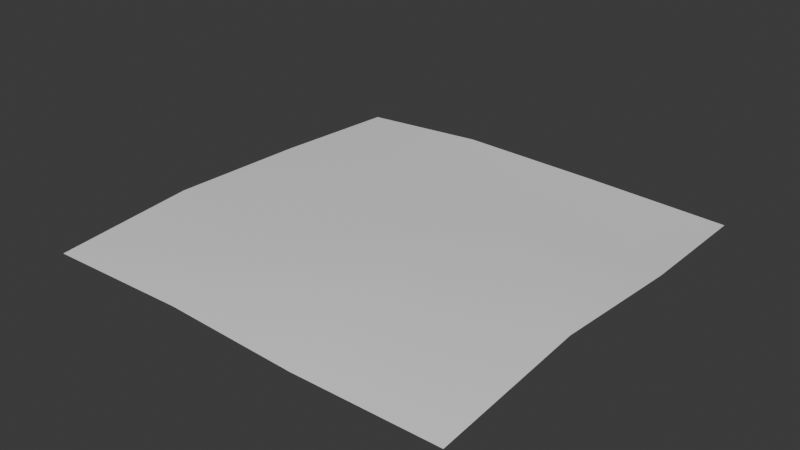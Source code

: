 # Source: SM_Env_Flowers_Flat_01.blend  (saved by Blender 4.5.90; exported with 4.5.12 LTS)
import bpy
from mathutils import Matrix  # noqa: F401  (used for matrix-valued properties, if any)

bpy.ops.wm.read_factory_settings(use_empty=True)
scene = bpy.context.scene
scene.name = 'Scene'

# ---- collections
col_sm_env_flowers_flat_01 = bpy.data.collections.new('SM_Env_Flowers_Flat_01'); scene.collection.children.link(col_sm_env_flowers_flat_01)

# ---- world
world_world = bpy.data.worlds.new('World'); scene.world = world_world
world_world.use_nodes = True; world_world.node_tree.nodes.clear()
_N = world_world.node_tree.nodes; _L = world_world.node_tree.links
n0 = _N.new('ShaderNodeOutputWorld'); n0.name = 'World Output'; n0.location = (200, 100)
n1 = _N.new('ShaderNodeBackground'); n1.name = 'Background'; n1.location = (-200, 100)
n1.inputs[0].default_value = (0.05088, 0.05088, 0.05088, 1.0)
_L.new(n1.outputs[0], n0.inputs[0])
n0.is_active_output = True
world_world.color = (0.05088, 0.05088, 0.05088)
world_world.sun_shadow_jitter_overblur = 0.0

# ---- meshes
me_mesh = bpy.data.meshes.new('Mesh')
me_mesh.from_pydata([(-1.0, -1.0, 7.55e-08), (-0.3051, -0.9962, 0.01285), (0.3445, -1.021, 0.01246), (1.0, -1.0, 7.55e-08), (-1.034, -0.3206, 0.03218), (-0.3133, -0.3489, 0.07996), (0.3119, -0.3072, 0.1425), (1.024, -0.3061, 0.08789), (-1.019, 0.3568, 0.0232), (-0.3831, 0.3778, 0.05869), (0.305, 0.334, 0.05689), (1.032, 0.3543, 0.04372), (-1.0, 1.0, -7.55e-08), (-0.3333, 0.9566, 0.06167), (0.3324, 0.9811, 0.0325), (1.0, 1.0, -7.55e-08)], [], [(1, 5, 0), (0, 5, 4), (2, 6, 1), (1, 6, 5), (2, 3, 6), (6, 3, 7), (5, 9, 4), (4, 9, 8), (6, 10, 5), (5, 10, 9), (6, 7, 10), (10, 7, 11), (8, 9, 12), (12, 9, 13), (9, 10, 13), (13, 10, 14), (10, 11, 14), (14, 11, 15)])
me_mesh.polygons.foreach_set('use_smooth', [True] * 18)
_k = set([(0, 1), (0, 4), (1, 2), (2, 3), (3, 7), (4, 8), (7, 11), (8, 12), (11, 15), (12, 13), (13, 14), (14, 15)])
me_mesh.attributes.new('sharp_edge', 'BOOLEAN', 'EDGE').data.foreach_set('value', [ (min(e.vertices), max(e.vertices)) in _k for e in me_mesh.edges])
_uv = me_mesh.uv_layers.new(name='map1')
_uv.uv.foreach_set('vector', [0.2769, 0.4156, 0.2745, 0.6043, 0.07437, 0.4145, 0.07437, 0.4145, 0.2745, 0.6043, 0.06442, 0.6125, 0.4662, 0.4083, 0.4568, 0.6164, 0.2769, 0.4156, 0.2769, 0.4156, 0.4568, 0.6164, 0.2745, 0.6043, 0.4662, 0.4083, 0.6573, 0.4145, 0.4568, 0.6164, 0.4568, 0.6164, 0.6573, 0.4145, 0.6643, 0.6167, 0.2745, 0.6043, 0.2542, 0.8161, 0.06442, 0.6125, 0.06442, 0.6125, 0.2542, 0.8161, 0.06887, 0.81, 0.4568, 0.6164, 0.4547, 0.8033, 0.2745, 0.6043, 0.2745, 0.6043, 0.4547, 0.8033, 0.2542, 0.8161, 0.4568, 0.6164, 0.6643, 0.6167, 0.4547, 0.8033, 0.4547, 0.8033, 0.6643, 0.6167, 0.6665, 0.8092, 0.06887, 0.81, 0.2542, 0.8161, 0.07437, 0.9974, 0.07437, 0.9974, 0.2542, 0.8161, 0.2687, 0.9848, 0.2542, 0.8161, 0.4547, 0.8033, 0.2687, 0.9848, 0.2687, 0.9848, 0.4547, 0.8033, 0.4627, 0.9919, 0.4547, 0.8033, 0.6665, 0.8092, 0.4627, 0.9919, 0.4627, 0.9919, 0.6665, 0.8092, 0.6573, 0.9974])
me_mesh.materials.append(None)
me_mesh.update()
me_mesh.normals_split_custom_set([tuple(v) for v in zip(*[iter([-0.03025, -0.1258, 0.9916, -0.06062, -0.01958, 0.998, -0.0456, -0.07424, 0.9962, -0.0456, -0.07424, 0.9962, -0.06062, -0.01958, 0.998, -0.06477, -0.01477, 0.9978, 0.009568, -0.1788, 0.9838, -0.003067, -0.009973, 0.9999, -0.03025, -0.1258, 0.9916, -0.03025, -0.1258, 0.9916, -0.003067, -0.009973, 0.9999, -0.06062, -0.01958, 0.998, 0.009568, -0.1788, 0.9838, 0.05053, -0.1528, 0.987, -0.003067, -0.009973, 0.9999, -0.003067, -0.009973, 0.9999, 0.05053, -0.1528, 0.987, 0.06021, -0.01727, 0.998, -0.06062, -0.01958, 0.998, -0.03383, 0.0165, 0.9993, -0.06477, -0.01477, 0.9978, -0.06477, -0.01477, 0.9978, -0.03383, 0.0165, 0.9993, -0.05655, 0.02518, 0.9981, -0.003067, -0.009973, 0.9999, 0.01134, 0.05833, 0.9982, -0.06062, -0.01958, 0.998, -0.06062, -0.01958, 0.998, 0.01134, 0.05833, 0.9982, -0.03383, 0.0165, 0.9993, -0.003067, -0.009973, 0.9999, 0.06021, -0.01727, 0.998, 0.01134, 0.05833, 0.9982, 0.01134, 0.05833, 0.9982, 0.06021, -0.01727, 0.998, 0.02391, 0.06001, 0.9979, -0.05655, 0.02518, 0.9981, -0.03383, 0.0165, 0.9993, -0.07312, 0.02155, 0.9971, -0.07312, 0.02155, 0.9971, -0.03383, 0.0165, 0.9993, -0.03066, 0.009408, 0.9995, -0.03383, 0.0165, 0.9993, 0.01134, 0.05833, 0.9982, -0.03066, 0.009408, 0.9995, -0.03066, 0.009408, 0.9995, 0.01134, 0.05833, 0.9982, 0.03598, 0.04429, 0.9984, 0.01134, 0.05833, 0.9982, 0.02391, 0.06001, 0.9979, 0.03598, 0.04429, 0.9984, 0.03598, 0.04429, 0.9984, 0.02391, 0.06001, 0.9979, 0.04654, 0.06975, 0.9965])] * 3)])

# ---- objects
ob_sm_env_flowers_flat_01 = bpy.data.objects.new('SM_Env_Flowers_Flat_01', me_mesh)

# ---- transforms, parenting, visibility, modifiers, constraints
ob_sm_env_flowers_flat_01.location = (0.0, 0.0, 0.0)
ob_sm_env_flowers_flat_01.color = (0.8, 0.8, 0.8, 1.0)

# ---- collection membership
col_sm_env_flowers_flat_01.objects.link(ob_sm_env_flowers_flat_01)

# ---- scene / render settings (as saved in the file)
scene.frame_start = 1; scene.frame_end = 250; scene.frame_set(1)
scene.render.engine = 'BLENDER_EEVEE_NEXT'
bpy.context.view_layer.update()

# ---- added for rendering (the .blend has no active camera and no usable light): camera, sun
cam_auto = bpy.data.cameras.new('AutoCamera')
cam_auto.lens = 50.0
cam_auto.sensor_width = 36.0
cam_auto.clip_end = 1000.0
ob_auto_camera = bpy.data.objects.new('AutoCamera', cam_auto)
scene.collection.objects.link(ob_auto_camera)
ob_auto_camera.location = (2.67593, -3.22316, 2.21299)
ob_auto_camera.rotation_euler = (1.09748, -7.21219e-08, 0.694738)
scene.camera = ob_auto_camera
light_auto_sun = bpy.data.lights.new('AutoSun', 'SUN')
light_auto_sun.energy = 3.0
light_auto_sun.angle = 0.0523599
ob_auto_sun = bpy.data.objects.new('AutoSun', light_auto_sun)
scene.collection.objects.link(ob_auto_sun)
ob_auto_sun.rotation_euler = (0.872665, 0.174533, 0.523599)
bpy.context.view_layer.update()
